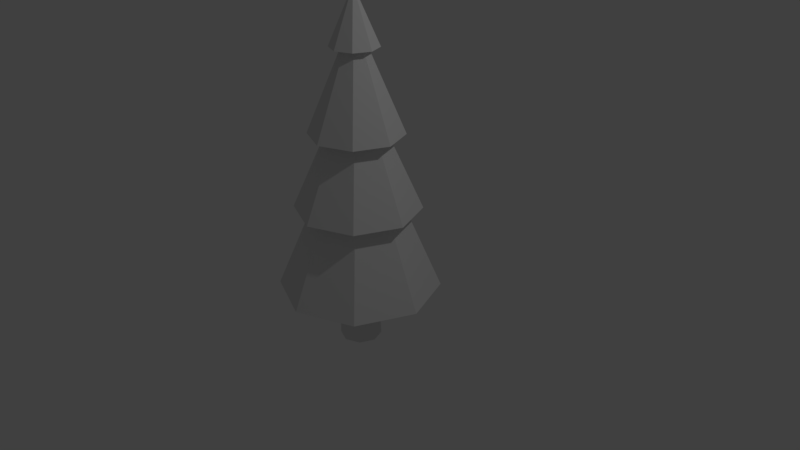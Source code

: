 # Source: pine.blend  (saved by Blender 2.78.0; exported with 4.5.12 LTS)
import bpy
from mathutils import Matrix  # noqa: F401  (used for matrix-valued properties, if any)

bpy.ops.wm.read_factory_settings(use_empty=True)
scene = bpy.context.scene
scene.name = 'Scene'

# ---- collections
col_collection_1 = bpy.data.collections.new('Collection 1'); scene.collection.children.link(col_collection_1)

# ---- world
world_world = bpy.data.worlds.new('World'); scene.world = world_world
world_world.color = (0.05088, 0.05088, 0.05088)
world_world.use_sun_shadow = False
world_world.sun_shadow_jitter_overblur = 0.0
world_world.cycles.sampling_method = 'MANUAL'

# ---- cameras
cam_camera = bpy.data.cameras.new('Camera')
cam_camera.clip_end = 100.0
cam_camera.lens = 35.0
cam_camera.sensor_width = 32.0
cam_camera.sensor_height = 18.0
cam_camera.ortho_scale = 7.314
cam_camera.dof.focus_distance = 0.0
cam_camera.dof.aperture_fstop = 128.0

# ---- lights
light_lamp = bpy.data.lights.new('Lamp', 'POINT')
light_lamp.transmission_factor = 0.0
light_lamp.cutoff_distance = 30.0
light_lamp.energy = 100.0
light_lamp.shadow_buffer_clip_start = 1.001
light_lamp.shadow_soft_size = 0.1
light_lamp.shadow_maximum_resolution = 0.006
light_lamp.use_absolute_resolution = True

# ---- meshes
me_cylinder = bpy.data.meshes.new('Cylinder')
me_cylinder.from_pydata([(-0.0006742, 0.2645, -1.114), (0.002058, 0.01661, 3.354), (0.1875, 0.1865, -1.114), (0.01923, 0.009494, 3.354), (0.2655, -0.001695, -1.114), (0.02634, -0.00768, 3.354), (0.1875, -0.1899, -1.114), (0.01923, -0.02485, 3.354), (-0.0006742, -0.2679, -1.114), (0.002058, -0.03197, 3.354), (-0.1889, -0.1899, -1.114), (-0.01512, -0.02485, 3.354), (-0.2669, -0.001695, -1.114), (-0.02223, -0.00768, 3.354), (-0.1889, 0.1865, -1.114), (-0.01512, 0.009494, 3.354), (0.001672, 0.1503, 2.716), (0.1124, 0.1045, 2.716), (0.1582, -0.00624, 2.716), (0.1124, -0.1169, 2.716), (0.001672, -0.1628, 2.716), (-0.109, -0.1169, 2.716), (-0.1549, -0.00624, 2.716), (-0.109, 0.1045, 2.716), (0.2647, 0.2597, 1.673), (0.3739, -0.003885, 1.673), (0.2647, -0.2675, 1.673), (0.001041, -0.3767, 1.673), (-0.2626, -0.2675, 1.673), (-0.3718, -0.003885, 1.673), (-0.2626, 0.2597, 1.673), (0.001041, 0.3689, 1.673), (0.4048, 0.4026, 0.7136), (0.5722, -0.001719, 0.7136), (0.4048, -0.406, 0.7136), (0.0004605, -0.5735, 0.7136), (-0.4039, -0.406, 0.7136), (-0.5713, -0.001719, 0.7136), (-0.4039, 0.4026, 0.7136), (0.0004606, 0.5701, 0.7136), (0.172, 0.1625, -0.3858), (0.2434, -0.01001, -0.3858), (0.172, -0.1825, -0.3858), (-0.0004799, -0.2539, -0.3858), (-0.1729, -0.1825, -0.3858), (-0.2444, -0.01001, -0.3858), (-0.1729, 0.1625, -0.3858), (-0.0004799, 0.2339, -0.3858), (0.001041, 0.5905, 1.673), (0.4214, 0.4164, 1.673), (0.5954, -0.003885, 1.673), (0.4214, -0.4242, 1.673), (0.001041, -0.5983, 1.673), (-0.4193, -0.4242, 1.673), (-0.5934, -0.003885, 1.673), (-0.4193, 0.4164, 1.673), (0.001672, 0.2957, 2.716), (0.2152, 0.2073, 2.716), (0.3037, -0.00624, 2.716), (0.2152, -0.2198, 2.716), (0.001672, -0.3082, 2.716), (-0.2119, -0.2198, 2.716), (-0.3003, -0.00624, 2.716), (-0.2119, 0.2073, 2.716), (0.0004606, 0.7987, 0.7136), (0.5664, 0.5642, 0.7136), (0.8008, -0.001719, 0.7136), (0.5664, -0.5677, 0.7136), (0.0004605, -0.8021, 0.7136), (-0.5655, -0.5677, 0.7136), (-0.7999, -0.001719, 0.7136), (-0.5655, 0.5642, 0.7136), (-0.0001939, 1.034, -0.3684), (0.7307, 0.7317, -0.3684), (1.034, 0.0007234, -0.3684), (0.7307, -0.7302, -0.3684), (-0.000194, -1.033, -0.3684), (-0.7311, -0.7302, -0.3684), (-1.034, 0.0007235, -0.3684), (-0.7311, 0.7317, -0.3684), (0.2332, 1.044, -1.348)], [], [(1, 57, 56), (3, 58, 57), (5, 59, 58), (7, 60, 59), (60, 11, 61), (61, 13, 62), (11, 9, 5), (62, 15, 63), (63, 1, 56), (6, 10, 14), (55, 16, 48), (54, 23, 55), (53, 22, 54), (52, 21, 53), (19, 52, 51), (18, 51, 50), (17, 50, 49), (16, 49, 48), (31, 65, 64), (24, 66, 65), (25, 67, 66), (26, 68, 67), (68, 28, 69), (69, 29, 70), (70, 30, 71), (71, 31, 64), (79, 39, 72), (78, 38, 79), (77, 37, 78), (76, 36, 77), (34, 76, 75), (33, 75, 74), (32, 74, 73), (39, 73, 72), (47, 2, 0), (40, 4, 2), (41, 6, 4), (42, 8, 6), (8, 44, 10), (10, 45, 12), (12, 46, 14), (14, 47, 0), (48, 24, 31), (49, 25, 24), (25, 51, 26), (26, 52, 27), (52, 28, 27), (53, 29, 28), (29, 55, 30), (30, 48, 31), (63, 16, 23), (22, 63, 23), (61, 22, 21), (20, 61, 21), (59, 20, 19), (18, 59, 19), (57, 18, 17), (56, 17, 16), (71, 39, 38), (37, 71, 38), (69, 37, 36), (35, 69, 36), (67, 35, 34), (33, 67, 34), (65, 33, 32), (64, 32, 39), (47, 73, 40), (40, 74, 41), (41, 75, 42), (42, 76, 43), (76, 44, 43), (77, 45, 44), (78, 46, 45), (79, 47, 46), (1, 3, 57), (3, 5, 58), (5, 7, 59), (7, 9, 60), (60, 9, 11), (61, 11, 13), (5, 3, 13), (1, 15, 13), (13, 11, 5), (9, 7, 5), (3, 1, 13), (62, 13, 15), (63, 15, 1), (14, 0, 2), (2, 4, 6), (6, 8, 10), (10, 12, 14), (14, 2, 6), (55, 23, 16), (54, 22, 23), (53, 21, 22), (52, 20, 21), (19, 20, 52), (18, 19, 51), (17, 18, 50), (16, 17, 49), (31, 24, 65), (24, 25, 66), (25, 26, 67), (26, 27, 68), (68, 27, 28), (69, 28, 29), (70, 29, 30), (71, 30, 31), (79, 38, 39), (78, 37, 38), (77, 36, 37), (76, 35, 36), (34, 35, 76), (33, 34, 75), (32, 33, 74), (39, 32, 73), (47, 40, 2), (40, 41, 4), (41, 42, 6), (42, 43, 8), (8, 43, 44), (10, 44, 45), (12, 45, 46), (14, 46, 47), (48, 49, 24), (49, 50, 25), (25, 50, 51), (26, 51, 52), (52, 53, 28), (53, 54, 29), (29, 54, 55), (30, 55, 48), (63, 56, 16), (22, 62, 63), (61, 62, 22), (20, 60, 61), (59, 60, 20), (18, 58, 59), (57, 58, 18), (56, 57, 17), (71, 64, 39), (37, 70, 71), (69, 70, 37), (35, 68, 69), (67, 68, 35), (33, 66, 67), (65, 66, 33), (64, 65, 32), (47, 72, 73), (40, 73, 74), (41, 74, 75), (42, 75, 76), (76, 77, 44), (77, 78, 45), (78, 79, 46), (79, 72, 47)])
me_cylinder.use_remesh_preserve_volume = False
me_cylinder.use_remesh_preserve_attributes = False
me_cylinder.use_mirror_vertex_groups = False
me_cylinder.update()

# ---- objects
ob_cylinder = bpy.data.objects.new('Cylinder', me_cylinder)
ob_lamp = bpy.data.objects.new('Lamp', light_lamp)
ob_camera = bpy.data.objects.new('Camera', cam_camera)

# ---- transforms, parenting, visibility, modifiers, constraints
ob_cylinder.location = (0.02932, -0.1875, 0.02835)
ob_cylinder.lineart.crease_threshold = 0.0
ob_lamp.location = (4.076, 1.005, 5.904)
ob_lamp.rotation_euler = (0.6503, 0.05522, 1.866)
ob_lamp.lock_rotations_4d = False
ob_lamp.empty_display_type = 'ARROWS'
ob_lamp.color = (0.0, 0.0, 0.0, 0.0)
ob_lamp.lineart.crease_threshold = 0.0
ob_camera.location = (7.481, -6.508, 5.344)
ob_camera.rotation_euler = (1.109, 0.0, 0.8149)
ob_camera.lock_rotations_4d = False
ob_camera.empty_display_type = 'ARROWS'
ob_camera.color = (0.0, 0.0, 0.0, 0.0)
ob_camera.display_type = 'WIRE'
ob_camera.lineart.crease_threshold = 0.0

# ---- collection membership
col_collection_1.objects.link(ob_cylinder)
col_collection_1.objects.link(ob_lamp)
col_collection_1.objects.link(ob_camera)

# ---- scene / render settings (as saved in the file)
scene.camera = ob_camera
scene.frame_start = 1; scene.frame_end = 250; scene.frame_set(7)
scene.render.engine = 'BLENDER_EEVEE_NEXT'
scene.render.resolution_percentage = 50
scene.render.dither_intensity = 0.0
scene.cycles.use_denoising = False
scene.cycles.samples = 128
scene.cycles.sampling_pattern = 'TABULATED_SOBOL'
scene.cycles.light_sampling_threshold = 0.0
scene.cycles.use_adaptive_sampling = False
scene.cycles.use_light_tree = False
scene.cycles.blur_glossy = 0.0
scene.cycles.sample_clamp_indirect = 0.0
scene.view_settings.view_transform = 'Standard'
bpy.context.view_layer.update()
